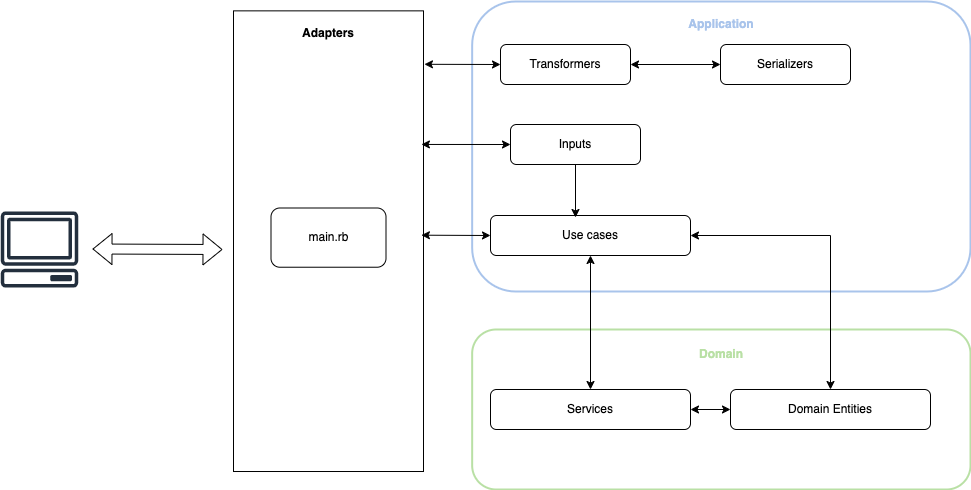

The diagram above was exported from draw.io. Its source (the exported page's mxGraphModel, read from the mxfile embedded in the PNG):
<mxGraphModel dx="2236" dy="1905" grid="1" gridSize="10" guides="1" tooltips="1" connect="1" arrows="1" fold="1" page="1" pageScale="1" pageWidth="827" pageHeight="1169" math="0" shadow="0">
  <root>
    <mxCell id="0" />
    <mxCell id="1" parent="0" />
    <mxCell id="2" value="" style="rounded=1;whiteSpace=wrap;html=1;fillColor=none;strokeColor=#A9C4EB;strokeWidth=2;" vertex="1" parent="1">
      <mxGeometry x="501.66" y="-110" width="498.34" height="290" as="geometry" />
    </mxCell>
    <mxCell id="3" value="" style="rounded=1;whiteSpace=wrap;html=1;fillColor=none;strokeColor=#B9E0A5;strokeWidth=2;" vertex="1" parent="1">
      <mxGeometry x="501.66" y="218" width="498.34" height="160" as="geometry" />
    </mxCell>
    <mxCell id="4" value="Services" style="rounded=1;whiteSpace=wrap;html=1;" vertex="1" parent="1">
      <mxGeometry x="520" y="278" width="200" height="40" as="geometry" />
    </mxCell>
    <mxCell id="5" value="Use cases" style="rounded=1;whiteSpace=wrap;html=1;" vertex="1" parent="1">
      <mxGeometry x="520" y="104" width="200" height="40" as="geometry" />
    </mxCell>
    <mxCell id="6" value="" style="sketch=0;outlineConnect=0;fontColor=#232F3E;gradientColor=none;fillColor=#232F3D;strokeColor=none;dashed=0;verticalLabelPosition=bottom;verticalAlign=top;align=center;html=1;fontSize=12;fontStyle=0;aspect=fixed;pointerEvents=1;shape=mxgraph.aws4.client;" vertex="1" parent="1">
      <mxGeometry x="30" y="100" width="78" height="76" as="geometry" />
    </mxCell>
    <mxCell id="7" value="" style="shape=flexArrow;endArrow=classic;startArrow=classic;html=1;rounded=0;" edge="1" parent="1">
      <mxGeometry width="100" height="100" relative="1" as="geometry">
        <mxPoint x="122" y="137.5" as="sourcePoint" />
        <mxPoint x="252" y="138" as="targetPoint" />
      </mxGeometry>
    </mxCell>
    <mxCell id="8" value="" style="group" vertex="1" connectable="0" parent="1">
      <mxGeometry x="263" y="20" width="190" height="340" as="geometry" />
    </mxCell>
    <mxCell id="9" value="&lt;div&gt;&lt;br&gt;&lt;/div&gt;" style="rounded=0;whiteSpace=wrap;html=1;direction=south;" vertex="1" parent="8">
      <mxGeometry y="-120.64516129032258" width="190" height="460.6451612903225" as="geometry" />
    </mxCell>
    <mxCell id="10" value="main.rb" style="rounded=1;whiteSpace=wrap;html=1;" vertex="1" parent="8">
      <mxGeometry x="37.5" y="76.5" width="115" height="59.228" as="geometry" />
    </mxCell>
    <mxCell id="11" value="&lt;b&gt;Adapters&lt;/b&gt;" style="text;html=1;align=center;verticalAlign=middle;whiteSpace=wrap;rounded=0;strokeColor=none;fillColor=none;" vertex="1" parent="8">
      <mxGeometry x="65" y="-110.5" width="60" height="25.5" as="geometry" />
    </mxCell>
    <mxCell id="12" value="" style="endArrow=classic;startArrow=classic;html=1;rounded=0;exitX=0.487;exitY=0.011;exitDx=0;exitDy=0;entryX=0;entryY=0.5;entryDx=0;entryDy=0;exitPerimeter=0;" edge="1" source="9" target="5" parent="1">
      <mxGeometry width="50" height="50" relative="1" as="geometry">
        <mxPoint x="440" y="125" as="sourcePoint" />
        <mxPoint x="490" y="75" as="targetPoint" />
      </mxGeometry>
    </mxCell>
    <mxCell id="13" value="Domain Entities" style="rounded=1;whiteSpace=wrap;html=1;" vertex="1" parent="1">
      <mxGeometry x="760" y="278" width="200" height="40" as="geometry" />
    </mxCell>
    <mxCell id="14" value="" style="endArrow=classic;startArrow=classic;html=1;rounded=0;entryX=0.5;entryY=0;entryDx=0;entryDy=0;" edge="1" source="5" target="13" parent="1">
      <mxGeometry width="50" height="50" relative="1" as="geometry">
        <mxPoint x="720" y="144" as="sourcePoint" />
        <mxPoint x="853" y="281" as="targetPoint" />
        <Array as="points">
          <mxPoint x="860" y="124" />
        </Array>
      </mxGeometry>
    </mxCell>
    <mxCell id="15" value="Inputs" style="rounded=1;whiteSpace=wrap;html=1;" vertex="1" parent="1">
      <mxGeometry x="540" y="13" width="130" height="40" as="geometry" />
    </mxCell>
    <mxCell id="16" value="" style="endArrow=classic;startArrow=classic;html=1;rounded=0;entryX=0;entryY=0.5;entryDx=0;entryDy=0;exitX=1;exitY=0.5;exitDx=0;exitDy=0;" edge="1" source="4" target="13" parent="1">
      <mxGeometry width="50" height="50" relative="1" as="geometry">
        <mxPoint x="680" y="450" as="sourcePoint" />
        <mxPoint x="730" y="400" as="targetPoint" />
      </mxGeometry>
    </mxCell>
    <mxCell id="17" value="" style="endArrow=classic;startArrow=classic;html=1;rounded=0;exitX=0.5;exitY=1;exitDx=0;exitDy=0;entryX=0.5;entryY=0;entryDx=0;entryDy=0;" edge="1" source="5" target="4" parent="1">
      <mxGeometry width="50" height="50" relative="1" as="geometry">
        <mxPoint x="625" y="400" as="sourcePoint" />
        <mxPoint x="685" y="525" as="targetPoint" />
      </mxGeometry>
    </mxCell>
    <mxCell id="18" value="Transformers" style="rounded=1;whiteSpace=wrap;html=1;" vertex="1" parent="1">
      <mxGeometry x="530" y="-67" width="130" height="40" as="geometry" />
    </mxCell>
    <mxCell id="19" value="Serializers" style="rounded=1;whiteSpace=wrap;html=1;" vertex="1" parent="1">
      <mxGeometry x="750.0000000000001" y="-67" width="130" height="40" as="geometry" />
    </mxCell>
    <mxCell id="20" value="" style="endArrow=classic;html=1;rounded=0;entryX=0.425;entryY=0.05;entryDx=0;entryDy=0;entryPerimeter=0;exitX=0.5;exitY=1;exitDx=0;exitDy=0;" edge="1" source="15" target="5" parent="1">
      <mxGeometry width="50" height="50" relative="1" as="geometry">
        <mxPoint x="630" y="70" as="sourcePoint" />
        <mxPoint x="588" y="118" as="targetPoint" />
      </mxGeometry>
    </mxCell>
    <mxCell id="21" value="" style="endArrow=classic;startArrow=classic;html=1;rounded=0;entryX=0;entryY=0.5;entryDx=0;entryDy=0;exitX=0.116;exitY=-0.005;exitDx=0;exitDy=0;exitPerimeter=0;" edge="1" source="9" target="18" parent="1">
      <mxGeometry width="50" height="50" relative="1" as="geometry">
        <mxPoint x="480" y="-20" as="sourcePoint" />
        <mxPoint x="520" y="-62" as="targetPoint" />
      </mxGeometry>
    </mxCell>
    <mxCell id="22" value="" style="endArrow=classic;startArrow=classic;html=1;rounded=0;exitX=1;exitY=0.5;exitDx=0;exitDy=0;entryX=0;entryY=0.5;entryDx=0;entryDy=0;" edge="1" source="18" target="19" parent="1">
      <mxGeometry width="50" height="50" relative="1" as="geometry">
        <mxPoint x="670" y="-58" as="sourcePoint" />
        <mxPoint x="732" y="-62" as="targetPoint" />
      </mxGeometry>
    </mxCell>
    <mxCell id="23" value="" style="endArrow=classic;startArrow=classic;html=1;rounded=0;entryX=0;entryY=0.5;entryDx=0;entryDy=0;exitX=0.29;exitY=0.011;exitDx=0;exitDy=0;exitPerimeter=0;" edge="1" source="9" target="15" parent="1">
      <mxGeometry width="50" height="50" relative="1" as="geometry">
        <mxPoint x="480" y="40" as="sourcePoint" />
        <mxPoint x="530" y="43" as="targetPoint" />
      </mxGeometry>
    </mxCell>
    <mxCell id="24" value="&lt;span&gt;&lt;font color=&quot;#b9e0a5&quot;&gt;Domain&lt;/font&gt;&lt;/span&gt;" style="text;html=1;align=center;verticalAlign=middle;whiteSpace=wrap;rounded=0;strokeColor=none;fillColor=none;fontStyle=1" vertex="1" parent="1">
      <mxGeometry x="720.8299999999999" y="230" width="60" height="25.5" as="geometry" />
    </mxCell>
    <mxCell id="25" value="&lt;b&gt;&lt;font color=&quot;#a9c4eb&quot;&gt;Application&lt;/font&gt;&lt;/b&gt;" style="text;html=1;align=center;verticalAlign=middle;whiteSpace=wrap;rounded=0;strokeColor=none;fillColor=none;" vertex="1" parent="1">
      <mxGeometry x="720.8299999999999" y="-100" width="60" height="25.5" as="geometry" />
    </mxCell>
  </root>
</mxGraphModel>